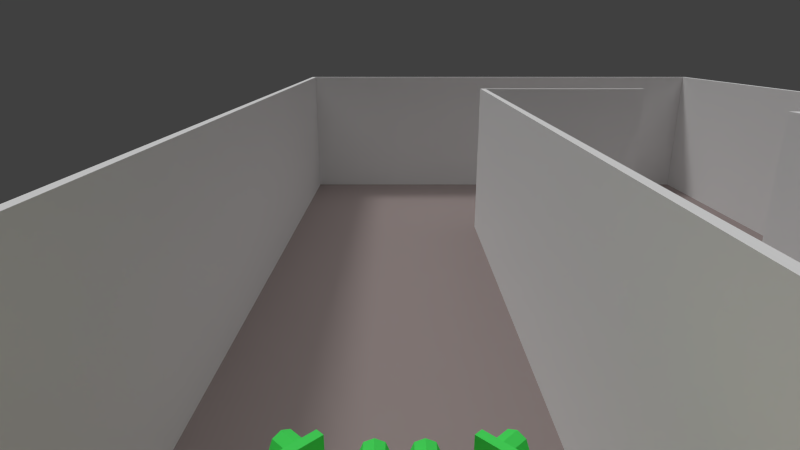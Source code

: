 # Source: robotsimulation.blend  (saved by Blender 2.72.0; exported with 4.5.12 LTS)
import bpy
from mathutils import Matrix  # noqa: F401  (used for matrix-valued properties, if any)

bpy.ops.wm.read_factory_settings(use_empty=True)
scene = bpy.context.scene
scene.name = 'Scene'

# ---- collections
col_collection_1 = bpy.data.collections.new('Collection 1'); scene.collection.children.link(col_collection_1)

# ---- materials (node trees are filled in below, after node groups)
mat_wall = bpy.data.materials.new('Wall')
mat_wall.alpha_threshold = 0.0
mat_wall.use_transparent_shadow = False
mat_wall.roughness = 0.5
mat_ground = bpy.data.materials.new('Ground')
mat_ground.alpha_threshold = 0.0
mat_ground.use_transparent_shadow = False
mat_ground.diffuse_color = (0.3185, 0.2644, 0.2565, 1.0)
mat_ground.roughness = 0.5
mat_ground.specular_intensity = 0.0
mat_robotmat = bpy.data.materials.new('RobotMat')
mat_robotmat.alpha_threshold = 0.0
mat_robotmat.use_transparent_shadow = False
mat_robotmat.diffuse_color = (0.8, 0.7266, 0.3894, 1.0)
mat_robotmat.roughness = 0.5
mat_robotmat.line_color = (0.0, 0.0, 0.0, 1.0)
mat_sensormat = bpy.data.materials.new('SensorMat')
mat_sensormat.alpha_threshold = 0.0
mat_sensormat.use_transparent_shadow = False
mat_sensormat.diffuse_color = (0.07538, 0.8, 0.1255, 1.0)
mat_sensormat.roughness = 0.5

# ---- material node trees

# ---- world
world_world = bpy.data.worlds.new('World'); scene.world = world_world
world_world.color = (0.05088, 0.05088, 0.05088)
world_world.use_sun_shadow = False
world_world.sun_shadow_jitter_overblur = 0.0
world_world.cycles.sampling_method = 'MANUAL'
world_world.cycles.sample_map_resolution = 256

# ---- cameras
cam_camera = bpy.data.cameras.new('Camera')
cam_camera.clip_end = 100.0
cam_camera.lens = 22.85
cam_camera.sensor_width = 32.0
cam_camera.sensor_height = 18.0
cam_camera.ortho_scale = 7.314
cam_camera.lens_unit = 'FOV'
cam_camera.dof.focus_distance = 0.0
cam_camera.dof.aperture_fstop = 128.0

# ---- lights
light_hemi = bpy.data.lights.new('Hemi', 'SUN')
light_hemi.transmission_factor = 0.0
light_hemi.angle = 1.571
light_hemi.energy = 1.0
light_hemi.shadow_buffer_clip_start = 0.5
light_hemi.shadow_soft_size = 1.0
light_hemi.shadow_cascade_max_distance = 1000.0
light_hemi.cycles.use_multiple_importance_sampling = False
light_lamp = bpy.data.lights.new('Lamp', 'SUN')
light_lamp.transmission_factor = 0.0
light_lamp.cutoff_distance = 30.0
light_lamp.angle = 0.1993
light_lamp.energy = 1.0
light_lamp.shadow_buffer_clip_start = 1.001
light_lamp.shadow_soft_size = 0.1
light_lamp.shadow_cascade_max_distance = 1000.0
light_lamp.cycles.use_multiple_importance_sampling = False

# ---- meshes
me_plane_001 = bpy.data.meshes.new('Plane.001')
me_plane_001.from_pydata([(-6.0, 1.0, 0.0), (-6.0, -2.3, 0.0), (0.0, 1.0, 0.0), (-6.0, 1.0, 3.0), (-6.0, -2.3, 3.0), (0.0, 1.0, 3.0)], [], [(0, 2, 5, 3), (1, 0, 3, 4)])
me_plane_001.use_remesh_preserve_volume = False
me_plane_001.use_remesh_preserve_attributes = False
me_plane_001.use_mirror_vertex_groups = False
me_plane_001.update()
me_plane = bpy.data.meshes.new('Plane')
me_plane.from_pydata([(-10.0, -5.0, 0.0), (-10.0, 5.0, 0.0), (0.0, 5.0, 0.0), (-10.0, -2.7, 0.0), (0.0, -2.7, 0.0), (-2.0, 5.0, 0.0), (-2.0, -5.0, 0.0), (-2.0, -2.7, 0.0), (-10.0, 5.0, 3.0), (0.0, 5.0, 3.0), (-2.0, 5.0, 3.0), (-10.0, -5.0, 3.0), (0.0, -2.7, 3.0), (-2.0, -5.0, 3.0), (-2.0, -2.7, 3.0), (-10.0, -2.7, 3.0)], [], [(7, 4, 2, 5), (3, 7, 5, 1), (0, 6, 7, 3), (5, 2, 9, 10), (1, 5, 10, 8), (7, 6, 13, 14), (4, 7, 14, 12), (6, 0, 11, 13), (15, 11, 0, 3), (3, 1, 8, 15)])
me_plane.polygons.foreach_set('material_index', [1, 1, 1, 0, 0, 0, 0, 0, 0, 0])
me_plane.materials.append(mat_wall)
me_plane.materials.append(mat_ground)
me_plane.use_remesh_preserve_volume = False
me_plane.use_remesh_preserve_attributes = False
me_plane.use_mirror_vertex_groups = False
me_plane.update()
me_cube = bpy.data.meshes.new('Cube')
me_cube.from_pydata([(1.0, 0.6708, -0.4497), (1.0, -0.6708, -0.4497), (-1.0, -0.6708, -0.4497), (-1.0, 0.6708, -0.4497), (1.0, 0.6708, 0.4685), (1.0, -0.6708, 0.4685), (-1.0, -0.6708, 0.4685), (-1.0, 0.6708, 0.4685), (0.7434, 0.9562, 0.001343), (0.7434, 0.7013, 0.001343), (0.8208, 0.9562, -0.006281), (0.8208, 0.7013, -0.006281), (0.8953, 0.9562, -0.02886), (0.8953, 0.7013, -0.02886), (0.9638, 0.9562, -0.06552), (0.9638, 0.7013, -0.06552), (1.024, 0.9562, -0.1149), (1.024, 0.7013, -0.1149), (1.073, 0.9562, -0.175), (1.073, 0.7013, -0.175), (1.11, 0.9562, -0.2436), (1.11, 0.7013, -0.2436), (1.133, 0.9562, -0.318), (1.133, 0.7013, -0.318), (1.14, 0.9562, -0.3954), (1.14, 0.7013, -0.3954), (1.133, 0.9562, -0.4728), (1.133, 0.7013, -0.4728), (1.11, 0.9562, -0.5472), (1.11, 0.7013, -0.5472), (1.073, 0.9562, -0.6158), (1.073, 0.7013, -0.6158), (1.024, 0.9562, -0.676), (1.024, 0.7013, -0.676), (0.9638, 0.9562, -0.7253), (0.9638, 0.7013, -0.7253), (0.8953, 0.9562, -0.762), (0.8953, 0.7013, -0.762), (0.8208, 0.9562, -0.7845), (0.8208, 0.7013, -0.7845), (0.7434, 0.9562, -0.7922), (0.7434, 0.7013, -0.7922), (0.666, 0.9562, -0.7845), (0.666, 0.7013, -0.7845), (0.5916, 0.9562, -0.762), (0.5916, 0.7013, -0.762), (0.523, 0.9562, -0.7253), (0.523, 0.7013, -0.7253), (0.4629, 0.9562, -0.676), (0.4629, 0.7013, -0.676), (0.4135, 0.9562, -0.6158), (0.4135, 0.7013, -0.6158), (0.3769, 0.9562, -0.5472), (0.3769, 0.7013, -0.5472), (0.3543, 0.9562, -0.4728), (0.3543, 0.7013, -0.4728), (0.3467, 0.9562, -0.3954), (0.3467, 0.7013, -0.3954), (0.3543, 0.9562, -0.318), (0.3543, 0.7013, -0.318), (0.3769, 0.9562, -0.2436), (0.3769, 0.7013, -0.2436), (0.4135, 0.9562, -0.175), (0.4135, 0.7013, -0.175), (0.4629, 0.9562, -0.1149), (0.4629, 0.7013, -0.1149), (0.523, 0.9562, -0.06552), (0.523, 0.7013, -0.06552), (0.5916, 0.9562, -0.02886), (0.5916, 0.7013, -0.02886), (0.666, 0.9562, -0.006281), (0.666, 0.7013, -0.006281), (0.7434, -0.688, 0.001343), (0.7434, -0.9429, 0.001343), (0.8208, -0.688, -0.006281), (0.8208, -0.9429, -0.006281), (0.8953, -0.688, -0.02886), (0.8953, -0.9429, -0.02886), (0.9638, -0.688, -0.06552), (0.9638, -0.9429, -0.06552), (1.024, -0.688, -0.1149), (1.024, -0.9429, -0.1149), (1.073, -0.688, -0.175), (1.073, -0.9429, -0.175), (1.11, -0.688, -0.2436), (1.11, -0.9429, -0.2436), (1.133, -0.688, -0.318), (1.133, -0.9429, -0.318), (1.14, -0.688, -0.3954), (1.14, -0.9429, -0.3954), (1.133, -0.688, -0.4728), (1.133, -0.9429, -0.4728), (1.11, -0.688, -0.5472), (1.11, -0.9429, -0.5472), (1.073, -0.688, -0.6158), (1.073, -0.9429, -0.6158), (1.024, -0.688, -0.676), (1.024, -0.9429, -0.676), (0.9638, -0.688, -0.7253), (0.9638, -0.9429, -0.7253), (0.8953, -0.688, -0.762), (0.8953, -0.9429, -0.762), (0.8208, -0.688, -0.7845), (0.8208, -0.9429, -0.7845), (0.7434, -0.688, -0.7922), (0.7434, -0.9429, -0.7922), (0.666, -0.688, -0.7845), (0.666, -0.9429, -0.7845), (0.5916, -0.688, -0.762), (0.5916, -0.9429, -0.762), (0.523, -0.688, -0.7253), (0.523, -0.9429, -0.7253), (0.4629, -0.688, -0.676), (0.4629, -0.9429, -0.676), (0.4135, -0.688, -0.6158), (0.4135, -0.9429, -0.6158), (0.3769, -0.688, -0.5472), (0.3769, -0.9429, -0.5472), (0.3543, -0.688, -0.4728), (0.3543, -0.9429, -0.4728), (0.3467, -0.688, -0.3954), (0.3467, -0.9429, -0.3954), (0.3543, -0.688, -0.318), (0.3543, -0.9429, -0.318), (0.3769, -0.688, -0.2436), (0.3769, -0.9429, -0.2436), (0.4135, -0.688, -0.175), (0.4135, -0.9429, -0.175), (0.4629, -0.688, -0.1149), (0.4629, -0.9429, -0.1149), (0.523, -0.688, -0.06552), (0.523, -0.9429, -0.06552), (0.5916, -0.688, -0.02886), (0.5916, -0.9429, -0.02886), (0.666, -0.688, -0.006281), (0.666, -0.9429, -0.006281), (-1.119, -0.1, -0.7834), (-1.119, 0.1, -0.7834), (-0.9192, 0.1, -0.7834), (-0.9192, -0.1, -0.7834), (-1.119, -0.1, -0.3975), (-1.119, 0.1, -0.3975), (-0.9192, 0.1, -0.3975), (-0.9192, -0.1, -0.3975)], [], [(0, 1, 2, 3), (4, 7, 6, 5), (0, 4, 5, 1), (1, 5, 6, 2), (2, 6, 7, 3), (4, 0, 3, 7), (8, 9, 11, 10), (10, 11, 13, 12), (12, 13, 15, 14), (14, 15, 17, 16), (16, 17, 19, 18), (18, 19, 21, 20), (20, 21, 23, 22), (22, 23, 25, 24), (24, 25, 27, 26), (26, 27, 29, 28), (28, 29, 31, 30), (30, 31, 33, 32), (32, 33, 35, 34), (34, 35, 37, 36), (36, 37, 39, 38), (38, 39, 41, 40), (40, 41, 43, 42), (42, 43, 45, 44), (44, 45, 47, 46), (46, 47, 49, 48), (48, 49, 51, 50), (50, 51, 53, 52), (52, 53, 55, 54), (54, 55, 57, 56), (56, 57, 59, 58), (58, 59, 61, 60), (60, 61, 63, 62), (62, 63, 65, 64), (64, 65, 67, 66), (66, 67, 69, 68), (11, 9, 71, 69, 67, 65, 63, 61, 59, 57, 55, 53, 51, 49, 47, 45, 43, 41, 39, 37, 35, 33, 31, 29, 27, 25, 23, 21, 19, 17, 15, 13), (70, 71, 9, 8), (68, 69, 71, 70), (8, 10, 12, 14, 16, 18, 20, 22, 24, 26, 28, 30, 32, 34, 36, 38, 40, 42, 44, 46, 48, 50, 52, 54, 56, 58, 60, 62, 64, 66, 68, 70), (72, 73, 75, 74), (74, 75, 77, 76), (76, 77, 79, 78), (78, 79, 81, 80), (80, 81, 83, 82), (82, 83, 85, 84), (84, 85, 87, 86), (86, 87, 89, 88), (88, 89, 91, 90), (90, 91, 93, 92), (92, 93, 95, 94), (94, 95, 97, 96), (96, 97, 99, 98), (98, 99, 101, 100), (100, 101, 103, 102), (102, 103, 105, 104), (104, 105, 107, 106), (106, 107, 109, 108), (108, 109, 111, 110), (110, 111, 113, 112), (112, 113, 115, 114), (114, 115, 117, 116), (116, 117, 119, 118), (118, 119, 121, 120), (120, 121, 123, 122), (122, 123, 125, 124), (124, 125, 127, 126), (126, 127, 129, 128), (128, 129, 131, 130), (130, 131, 133, 132), (75, 73, 135, 133, 131, 129, 127, 125, 123, 121, 119, 117, 115, 113, 111, 109, 107, 105, 103, 101, 99, 97, 95, 93, 91, 89, 87, 85, 83, 81, 79, 77), (134, 135, 73, 72), (132, 133, 135, 134), (72, 74, 76, 78, 80, 82, 84, 86, 88, 90, 92, 94, 96, 98, 100, 102, 104, 106, 108, 110, 112, 114, 116, 118, 120, 122, 124, 126, 128, 130, 132, 134), (140, 141, 137, 136), (141, 142, 138, 137), (142, 143, 139, 138), (143, 140, 136, 139), (136, 137, 138, 139), (143, 142, 141, 140)])
me_cube.materials.append(mat_robotmat)
me_cube.use_remesh_preserve_volume = False
me_cube.use_remesh_preserve_attributes = False
me_cube.use_mirror_vertex_groups = False
me_cube.update()
me_distsensormesh = bpy.data.meshes.new('DistSensorMesh')
me_distsensormesh.from_pydata([(-0.2732, -0.1359, -0.1229), (-0.2732, -0.06828, -0.1229), (-0.2732, -0.1359, 0.1229), (-0.2732, -0.06828, 0.1229), (-1.623e-09, -0.06828, 0.1229), (-1.623e-09, -0.06828, -0.1229), (-1.623e-09, -0.1359, 0.1229), (-1.623e-09, -0.1359, -0.1229), (-0.1466, 0.1079, 0.09086), (-0.1466, -0.07383, 0.09086), (-0.08236, 0.1079, 0.06425), (-0.08236, -0.07383, 0.06425), (-0.05575, 0.1079, -1.49e-08), (-0.05575, -0.07383, -7.451e-09), (-0.08236, 0.1079, -0.06425), (-0.08236, -0.07383, -0.06425), (-0.1466, 0.1079, -0.09086), (-0.1466, -0.07383, -0.09086), (-0.2109, 0.1079, -0.06425), (-0.2109, -0.07383, -0.06425), (-0.2375, 0.1079, -1.49e-08), (-0.2375, -0.07383, 0.0), (-0.2109, 0.1079, 0.06425), (-0.2109, -0.07383, 0.06425)], [], [(2, 3, 1, 0), (6, 2, 0, 7), (6, 4, 3, 2), (3, 4, 5, 1), (0, 1, 5, 7), (8, 9, 11, 10), (10, 11, 13, 12), (12, 13, 15, 14), (14, 15, 17, 16), (16, 17, 19, 18), (18, 19, 21, 20), (22, 23, 9, 8), (20, 21, 23, 22), (8, 10, 12, 14, 16, 18, 20, 22)])
me_distsensormesh.materials.append(mat_sensormat)
me_distsensormesh.use_remesh_preserve_volume = False
me_distsensormesh.use_remesh_preserve_attributes = False
me_distsensormesh.use_mirror_vertex_groups = False
me_distsensormesh.update()

# ---- objects
ob_hemi = bpy.data.objects.new('Hemi', light_hemi)
ob_middlewall = bpy.data.objects.new('MiddleWall', me_plane_001)
ob_ground = bpy.data.objects.new('Ground', me_plane)
ob_robot = bpy.data.objects.new('Robot', me_cube)
ob_distancesensor_l = bpy.data.objects.new('DistanceSensor.L', me_distsensormesh)
ob_distancesensor_r = bpy.data.objects.new('DistanceSensor.R', me_distsensormesh)
ob_distancesensor_f = bpy.data.objects.new('DistanceSensor.F', me_distsensormesh)
ob_camera = bpy.data.objects.new('Camera', cam_camera)
ob_lamp = bpy.data.objects.new('Lamp', light_lamp)

# ---- transforms, parenting, visibility, modifiers, constraints
ob_hemi.location = (-0.6484, -2.3, 13.77)
ob_hemi.lineart.crease_threshold = 0.0
ob_middlewall.location = (0.0, 0.0, 0.0)
ob_middlewall.lineart.crease_threshold = 0.0
_m = ob_middlewall.modifiers.new('Mirror', 'MIRROR')
_m.use_clip = True
_m = ob_middlewall.modifiers.new('Solidify', 'SOLIDIFY')
_m.thickness = 0.1
_m.offset = 0.0
_m.use_even_offset = True
_m.nonmanifold_thickness_mode = 'FIXED'
_m.nonmanifold_merge_threshold = 0.0003
ob_ground.location = (0.0, 0.0, 0.0)
ob_ground.lineart.crease_threshold = 0.0
_m = ob_ground.modifiers.new('Mirror', 'MIRROR')
_m = ob_ground.modifiers.new('Solidify', 'SOLIDIFY')
_m.thickness = 0.1
_m.use_even_offset = True
_m.nonmanifold_thickness_mode = 'FIXED'
_m.nonmanifold_merge_threshold = 0.0003
ob_robot.location = (-4.537, 2.71, 1.394)
ob_robot.lock_rotations_4d = False
ob_robot.empty_display_type = 'ARROWS'
ob_robot.lineart.crease_threshold = 0.0
ob_distancesensor_l.parent = ob_robot
ob_distancesensor_l.matrix_parent_inverse = Matrix(((1.0, 0.0, 0.0, 3.605), (5.96e-08, 1.0, 0.0, -2.887), (0.0, 0.0, 1.0, -1.192e-07), (0.0, 0.0, 0.0, 1.0)))
ob_distancesensor_l.location = (-2.472, 3.612, 0.2704)
ob_distancesensor_l.rotation_euler = (0.0, 0.0, -0.7854)
ob_distancesensor_l.lineart.crease_threshold = 0.0
_m = ob_distancesensor_l.modifiers.new('Mirror', 'MIRROR')
ob_distancesensor_r.parent = ob_robot
ob_distancesensor_r.matrix_parent_inverse = Matrix(((1.0, 0.0, 0.0, 3.605), (5.96e-08, 1.0, 0.0, -2.887), (0.0, 0.0, 1.0, -1.192e-07), (0.0, 0.0, 0.0, 1.0)))
ob_distancesensor_r.location = (-2.472, 2.17, 0.2704)
ob_distancesensor_r.rotation_euler = (0.0, 0.0, -2.356)
ob_distancesensor_r.lineart.crease_threshold = 0.0
_m = ob_distancesensor_r.modifiers.new('Mirror', 'MIRROR')
ob_distancesensor_f.parent = ob_robot
ob_distancesensor_f.matrix_parent_inverse = Matrix(((1.0, 0.0, 0.0, 3.605), (5.96e-08, 1.0, 0.0, -2.887), (0.0, 0.0, 1.0, -1.192e-07), (0.0, 0.0, 0.0, 1.0)))
ob_distancesensor_f.location = (-2.472, 2.887, 0.2704)
ob_distancesensor_f.rotation_euler = (0.0, -0.0, -1.571)
ob_distancesensor_f.lineart.crease_threshold = 0.0
_m = ob_distancesensor_f.modifiers.new('Mirror', 'MIRROR')
ob_camera.parent = ob_robot
ob_camera.matrix_parent_inverse = Matrix(((1.0, 0.0, 0.0, 4.537), (0.0, 1.0, 0.0, -2.71), (0.0, 0.0, 1.0, -1.394), (0.0, 0.0, 0.0, 1.0)))
ob_camera.location = (-6.048, 2.71, 3.926)
ob_camera.rotation_euler = (1.26, 4.871e-08, -1.571)
ob_camera.scale = (1.0, 1.0, 1.0)
ob_camera.lock_rotations_4d = False
ob_camera.empty_display_type = 'ARROWS'
ob_camera.color = (0.0, 0.0, 0.0, 0.0)
ob_camera.display_type = 'WIRE'
ob_camera.lineart.crease_threshold = 0.0
ob_lamp.location = (6.649, 4.775, 7.742)
ob_lamp.rotation_euler = (0.5467, 0.2443, 2.037)
ob_lamp.lock_rotations_4d = False
ob_lamp.empty_display_type = 'ARROWS'
ob_lamp.color = (0.0, 0.0, 0.0, 0.0)
ob_lamp.lineart.crease_threshold = 0.0

# ---- collection membership
col_collection_1.objects.link(ob_hemi)
col_collection_1.objects.link(ob_middlewall)
col_collection_1.objects.link(ob_ground)
col_collection_1.objects.link(ob_robot)
col_collection_1.objects.link(ob_distancesensor_l)
col_collection_1.objects.link(ob_distancesensor_r)
col_collection_1.objects.link(ob_distancesensor_f)
col_collection_1.objects.link(ob_camera)
col_collection_1.objects.link(ob_lamp)

# ---- scene / render settings (as saved in the file)
scene.camera = ob_camera
scene.frame_start = 1; scene.frame_end = 250; scene.frame_set(1)
scene.render.engine = 'BLENDER_EEVEE_NEXT'
scene.render.resolution_percentage = 50
scene.render.dither_intensity = 0.0
scene.cycles.use_denoising = False
scene.cycles.samples = 3000
scene.cycles.sampling_pattern = 'TABULATED_SOBOL'
scene.cycles.light_sampling_threshold = 0.0
scene.cycles.use_adaptive_sampling = False
scene.cycles.use_light_tree = False
scene.cycles.caustics_reflective = False
scene.cycles.caustics_refractive = False
scene.cycles.blur_glossy = 0.0
scene.cycles.pixel_filter_type = 'GAUSSIAN'
scene.cycles.sample_clamp_indirect = 0.0
scene.view_settings.view_transform = 'Standard'
scene.unit_settings.scale_length = 0.1
bpy.context.view_layer.update()

